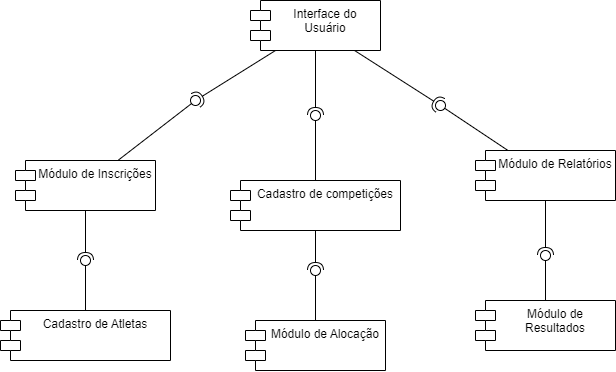

The diagram above was exported from draw.io. Its source (the exported page's mxGraphModel, read from the mxfile embedded in the PNG):
<mxGraphModel dx="972" dy="501" grid="1" gridSize="10" guides="1" tooltips="1" connect="1" arrows="1" fold="1" page="1" pageScale="1" pageWidth="827" pageHeight="1169" math="0" shadow="0">
  <root>
    <mxCell id="0" />
    <mxCell id="1" parent="0" />
    <mxCell id="Ws5_y13B5KPc30hVyNVg-1" value="Módulo de Alocação" style="shape=module;align=left;spacingLeft=20;align=center;verticalAlign=top;whiteSpace=wrap;html=1;" vertex="1" parent="1">
      <mxGeometry x="360" y="360" width="140" height="50" as="geometry" />
    </mxCell>
    <mxCell id="Ws5_y13B5KPc30hVyNVg-2" value="Módulo de Inscrições" style="shape=module;align=left;spacingLeft=20;align=center;verticalAlign=top;whiteSpace=wrap;html=1;" vertex="1" parent="1">
      <mxGeometry x="130" y="200" width="140" height="50" as="geometry" />
    </mxCell>
    <mxCell id="Ws5_y13B5KPc30hVyNVg-3" value="Módulo de Resultados" style="shape=module;align=left;spacingLeft=20;align=center;verticalAlign=top;whiteSpace=wrap;html=1;" vertex="1" parent="1">
      <mxGeometry x="590" y="340" width="140" height="50" as="geometry" />
    </mxCell>
    <mxCell id="Ws5_y13B5KPc30hVyNVg-4" value="Módulo de Relatórios" style="shape=module;align=left;spacingLeft=20;align=center;verticalAlign=top;whiteSpace=wrap;html=1;" vertex="1" parent="1">
      <mxGeometry x="590" y="190" width="140" height="50" as="geometry" />
    </mxCell>
    <mxCell id="Ws5_y13B5KPc30hVyNVg-5" value="Cadastro de competições" style="shape=module;align=left;spacingLeft=20;align=center;verticalAlign=top;whiteSpace=wrap;html=1;" vertex="1" parent="1">
      <mxGeometry x="345" y="220" width="170" height="50" as="geometry" />
    </mxCell>
    <mxCell id="Ws5_y13B5KPc30hVyNVg-6" value="Interface do Usuário" style="shape=module;align=left;spacingLeft=20;align=center;verticalAlign=top;whiteSpace=wrap;html=1;" vertex="1" parent="1">
      <mxGeometry x="365" y="40" width="130" height="50" as="geometry" />
    </mxCell>
    <mxCell id="Ws5_y13B5KPc30hVyNVg-7" value="Cadastro de Atletas" style="shape=module;align=left;spacingLeft=20;align=center;verticalAlign=top;whiteSpace=wrap;html=1;" vertex="1" parent="1">
      <mxGeometry x="115" y="350" width="170" height="50" as="geometry" />
    </mxCell>
    <mxCell id="Ws5_y13B5KPc30hVyNVg-14" value="" style="ellipse;whiteSpace=wrap;html=1;align=center;aspect=fixed;fillColor=none;strokeColor=none;resizable=0;perimeter=centerPerimeter;rotatable=0;allowArrows=0;points=[];outlineConnect=1;" vertex="1" parent="1">
      <mxGeometry x="405" y="220" width="10" height="10" as="geometry" />
    </mxCell>
    <mxCell id="Ws5_y13B5KPc30hVyNVg-16" value="" style="rounded=0;orthogonalLoop=1;jettySize=auto;html=1;endArrow=halfCircle;endFill=0;endSize=6;strokeWidth=1;sketch=0;" edge="1" parent="1" source="Ws5_y13B5KPc30hVyNVg-5">
      <mxGeometry relative="1" as="geometry">
        <mxPoint x="430" y="225" as="sourcePoint" />
        <mxPoint x="430" y="310" as="targetPoint" />
      </mxGeometry>
    </mxCell>
    <mxCell id="Ws5_y13B5KPc30hVyNVg-17" value="" style="rounded=0;orthogonalLoop=1;jettySize=auto;html=1;endArrow=oval;endFill=0;sketch=0;sourcePerimeterSpacing=0;targetPerimeterSpacing=0;endSize=10;" edge="1" parent="1" source="Ws5_y13B5KPc30hVyNVg-1">
      <mxGeometry relative="1" as="geometry">
        <mxPoint x="390" y="225" as="sourcePoint" />
        <mxPoint x="430" y="310" as="targetPoint" />
      </mxGeometry>
    </mxCell>
    <mxCell id="Ws5_y13B5KPc30hVyNVg-18" value="" style="ellipse;whiteSpace=wrap;html=1;align=center;aspect=fixed;fillColor=none;strokeColor=none;resizable=0;perimeter=centerPerimeter;rotatable=0;allowArrows=0;points=[];outlineConnect=1;" vertex="1" parent="1">
      <mxGeometry x="405" y="220" width="10" height="10" as="geometry" />
    </mxCell>
    <mxCell id="Ws5_y13B5KPc30hVyNVg-19" value="" style="rounded=0;orthogonalLoop=1;jettySize=auto;html=1;endArrow=halfCircle;endFill=0;endSize=6;strokeWidth=1;sketch=0;fontSize=12;curved=1;entryX=0.418;entryY=0.076;entryDx=0;entryDy=0;entryPerimeter=0;" edge="1" target="Ws5_y13B5KPc30hVyNVg-23" parent="1" source="Ws5_y13B5KPc30hVyNVg-6">
      <mxGeometry relative="1" as="geometry">
        <mxPoint x="495" y="195" as="sourcePoint" />
        <mxPoint x="435" y="140" as="targetPoint" />
      </mxGeometry>
    </mxCell>
    <mxCell id="Ws5_y13B5KPc30hVyNVg-20" value="" style="ellipse;whiteSpace=wrap;html=1;align=center;aspect=fixed;fillColor=none;strokeColor=none;resizable=0;perimeter=centerPerimeter;rotatable=0;allowArrows=0;points=[];outlineConnect=1;" vertex="1" parent="1">
      <mxGeometry x="470" y="190" width="10" height="10" as="geometry" />
    </mxCell>
    <mxCell id="Ws5_y13B5KPc30hVyNVg-22" value="" style="rounded=0;orthogonalLoop=1;jettySize=auto;html=1;endArrow=oval;endFill=0;sketch=0;sourcePerimeterSpacing=0;targetPerimeterSpacing=0;endSize=10;" edge="1" target="Ws5_y13B5KPc30hVyNVg-23" parent="1" source="Ws5_y13B5KPc30hVyNVg-5">
      <mxGeometry relative="1" as="geometry">
        <mxPoint x="460" y="195" as="sourcePoint" />
      </mxGeometry>
    </mxCell>
    <mxCell id="Ws5_y13B5KPc30hVyNVg-23" value="" style="ellipse;whiteSpace=wrap;html=1;align=center;aspect=fixed;fillColor=none;strokeColor=none;resizable=0;perimeter=centerPerimeter;rotatable=0;allowArrows=0;points=[];outlineConnect=1;" vertex="1" parent="1">
      <mxGeometry x="425" y="150" width="10" height="10" as="geometry" />
    </mxCell>
    <mxCell id="Ws5_y13B5KPc30hVyNVg-26" value="" style="rounded=0;orthogonalLoop=1;jettySize=auto;html=1;endArrow=halfCircle;endFill=0;endSize=6;strokeWidth=1;sketch=0;" edge="1" target="Ws5_y13B5KPc30hVyNVg-28" parent="1" source="Ws5_y13B5KPc30hVyNVg-6">
      <mxGeometry relative="1" as="geometry">
        <mxPoint x="500" y="195" as="sourcePoint" />
      </mxGeometry>
    </mxCell>
    <mxCell id="Ws5_y13B5KPc30hVyNVg-29" value="" style="rounded=0;orthogonalLoop=1;jettySize=auto;html=1;endArrow=oval;endFill=0;sketch=0;sourcePerimeterSpacing=0;targetPerimeterSpacing=0;endSize=10;" edge="1" parent="1" source="Ws5_y13B5KPc30hVyNVg-4" target="Ws5_y13B5KPc30hVyNVg-28">
      <mxGeometry relative="1" as="geometry">
        <mxPoint x="610" y="190" as="sourcePoint" />
        <mxPoint x="530" y="150" as="targetPoint" />
      </mxGeometry>
    </mxCell>
    <mxCell id="Ws5_y13B5KPc30hVyNVg-28" value="" style="ellipse;whiteSpace=wrap;html=1;align=center;aspect=fixed;fillColor=none;strokeColor=none;resizable=0;perimeter=centerPerimeter;rotatable=0;allowArrows=0;points=[];outlineConnect=1;" vertex="1" parent="1">
      <mxGeometry x="550" y="140" width="10" height="10" as="geometry" />
    </mxCell>
    <mxCell id="Ws5_y13B5KPc30hVyNVg-30" value="" style="rounded=0;orthogonalLoop=1;jettySize=auto;html=1;endArrow=halfCircle;endFill=0;endSize=6;strokeWidth=1;sketch=0;" edge="1" target="Ws5_y13B5KPc30hVyNVg-32" parent="1" source="Ws5_y13B5KPc30hVyNVg-4">
      <mxGeometry relative="1" as="geometry">
        <mxPoint x="500" y="195" as="sourcePoint" />
      </mxGeometry>
    </mxCell>
    <mxCell id="Ws5_y13B5KPc30hVyNVg-33" value="" style="rounded=0;orthogonalLoop=1;jettySize=auto;html=1;endArrow=oval;endFill=0;sketch=0;sourcePerimeterSpacing=0;targetPerimeterSpacing=0;endSize=10;" edge="1" parent="1" source="Ws5_y13B5KPc30hVyNVg-3" target="Ws5_y13B5KPc30hVyNVg-32">
      <mxGeometry relative="1" as="geometry">
        <mxPoint x="667" y="340" as="sourcePoint" />
        <mxPoint x="660" y="290" as="targetPoint" />
      </mxGeometry>
    </mxCell>
    <mxCell id="Ws5_y13B5KPc30hVyNVg-32" value="" style="ellipse;whiteSpace=wrap;html=1;align=center;aspect=fixed;fillColor=none;strokeColor=none;resizable=0;perimeter=centerPerimeter;rotatable=0;allowArrows=0;points=[];outlineConnect=1;" vertex="1" parent="1">
      <mxGeometry x="655" y="290" width="10" height="10" as="geometry" />
    </mxCell>
    <mxCell id="Ws5_y13B5KPc30hVyNVg-37" value="" style="rounded=0;orthogonalLoop=1;jettySize=auto;html=1;endArrow=halfCircle;endFill=0;endSize=6;strokeWidth=1;sketch=0;" edge="1" parent="1" source="Ws5_y13B5KPc30hVyNVg-2">
      <mxGeometry relative="1" as="geometry">
        <mxPoint x="510" y="235" as="sourcePoint" />
        <mxPoint x="200" y="300" as="targetPoint" />
      </mxGeometry>
    </mxCell>
    <mxCell id="Ws5_y13B5KPc30hVyNVg-38" value="" style="rounded=0;orthogonalLoop=1;jettySize=auto;html=1;endArrow=oval;endFill=0;sketch=0;sourcePerimeterSpacing=0;targetPerimeterSpacing=0;endSize=10;" edge="1" parent="1" source="Ws5_y13B5KPc30hVyNVg-7">
      <mxGeometry relative="1" as="geometry">
        <mxPoint x="470" y="235" as="sourcePoint" />
        <mxPoint x="200" y="300" as="targetPoint" />
      </mxGeometry>
    </mxCell>
    <mxCell id="Ws5_y13B5KPc30hVyNVg-39" value="" style="ellipse;whiteSpace=wrap;html=1;align=center;aspect=fixed;fillColor=none;strokeColor=none;resizable=0;perimeter=centerPerimeter;rotatable=0;allowArrows=0;points=[];outlineConnect=1;" vertex="1" parent="1">
      <mxGeometry x="485" y="230" width="10" height="10" as="geometry" />
    </mxCell>
    <mxCell id="Ws5_y13B5KPc30hVyNVg-41" value="" style="rounded=0;orthogonalLoop=1;jettySize=auto;html=1;endArrow=halfCircle;endFill=0;endSize=6;strokeWidth=1;sketch=0;" edge="1" parent="1" source="Ws5_y13B5KPc30hVyNVg-6">
      <mxGeometry relative="1" as="geometry">
        <mxPoint x="510" y="235" as="sourcePoint" />
        <mxPoint x="310" y="140" as="targetPoint" />
      </mxGeometry>
    </mxCell>
    <mxCell id="Ws5_y13B5KPc30hVyNVg-42" value="" style="rounded=0;orthogonalLoop=1;jettySize=auto;html=1;endArrow=oval;endFill=0;sketch=0;sourcePerimeterSpacing=0;targetPerimeterSpacing=0;endSize=10;" edge="1" parent="1" source="Ws5_y13B5KPc30hVyNVg-2">
      <mxGeometry relative="1" as="geometry">
        <mxPoint x="330" y="150" as="sourcePoint" />
        <mxPoint x="310" y="140" as="targetPoint" />
      </mxGeometry>
    </mxCell>
    <mxCell id="Ws5_y13B5KPc30hVyNVg-43" value="" style="ellipse;whiteSpace=wrap;html=1;align=center;aspect=fixed;fillColor=none;strokeColor=none;resizable=0;perimeter=centerPerimeter;rotatable=0;allowArrows=0;points=[];outlineConnect=1;" vertex="1" parent="1">
      <mxGeometry x="485" y="230" width="10" height="10" as="geometry" />
    </mxCell>
  </root>
</mxGraphModel>